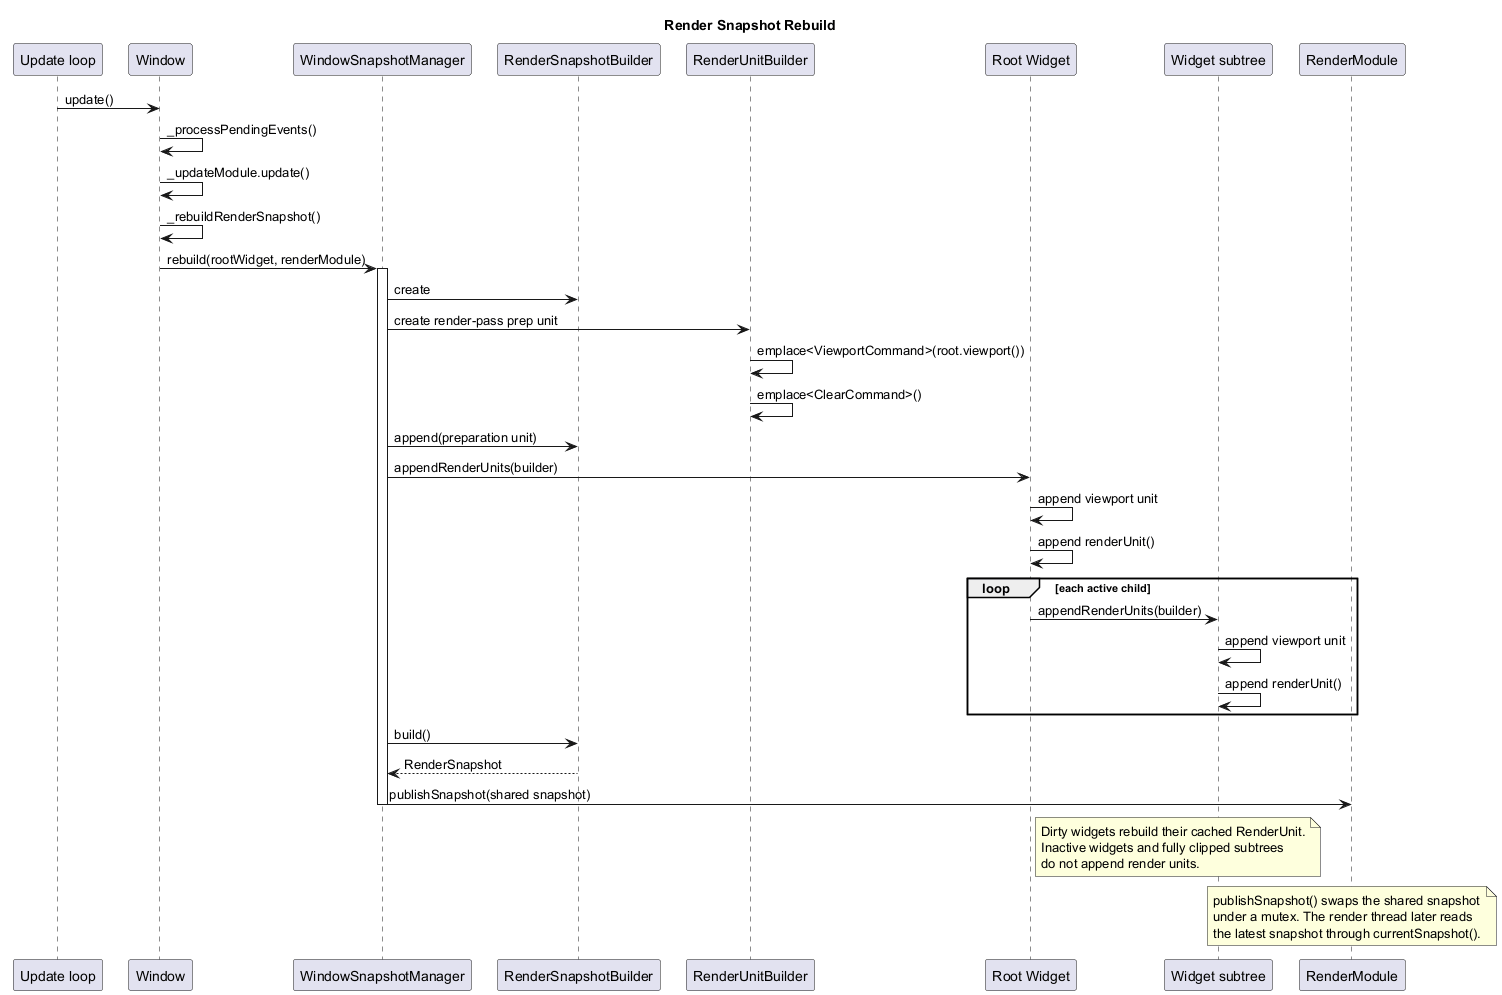

The diagram above was rendered by PlantUML. Its source (embedded in the PNG):
@startuml
title Render Snapshot Rebuild

skinparam ParticipantPadding 8

participant "Update loop" as UpdateLoop
participant "Window" as Window
participant "WindowSnapshotManager" as Manager
participant "RenderSnapshotBuilder" as SnapshotBuilder
participant "RenderUnitBuilder" as UnitBuilder
participant "Root Widget" as Root
participant "Widget subtree" as Widget
participant "RenderModule" as RenderModule

UpdateLoop -> Window : update()
Window -> Window : _processPendingEvents()
Window -> Window : _updateModule.update()
Window -> Window : _rebuildRenderSnapshot()
Window -> Manager : rebuild(rootWidget, renderModule)
activate Manager

Manager -> SnapshotBuilder : create
Manager -> UnitBuilder : create render-pass prep unit
UnitBuilder -> UnitBuilder : emplace<ViewportCommand>(root.viewport())
UnitBuilder -> UnitBuilder : emplace<ClearCommand>()
Manager -> SnapshotBuilder : append(preparation unit)

Manager -> Root : appendRenderUnits(builder)
Root -> Root : append viewport unit
Root -> Root : append renderUnit()
loop each active child
	Root -> Widget : appendRenderUnits(builder)
	Widget -> Widget : append viewport unit
	Widget -> Widget : append renderUnit()
end

Manager -> SnapshotBuilder : build()
SnapshotBuilder --> Manager : RenderSnapshot
Manager -> RenderModule : publishSnapshot(shared snapshot)
deactivate Manager

note right of Root
Dirty widgets rebuild their cached RenderUnit.
Inactive widgets and fully clipped subtrees
do not append render units.
end note

note over RenderModule
publishSnapshot() swaps the shared snapshot
under a mutex. The render thread later reads
the latest snapshot through currentSnapshot().
end note

@enduml